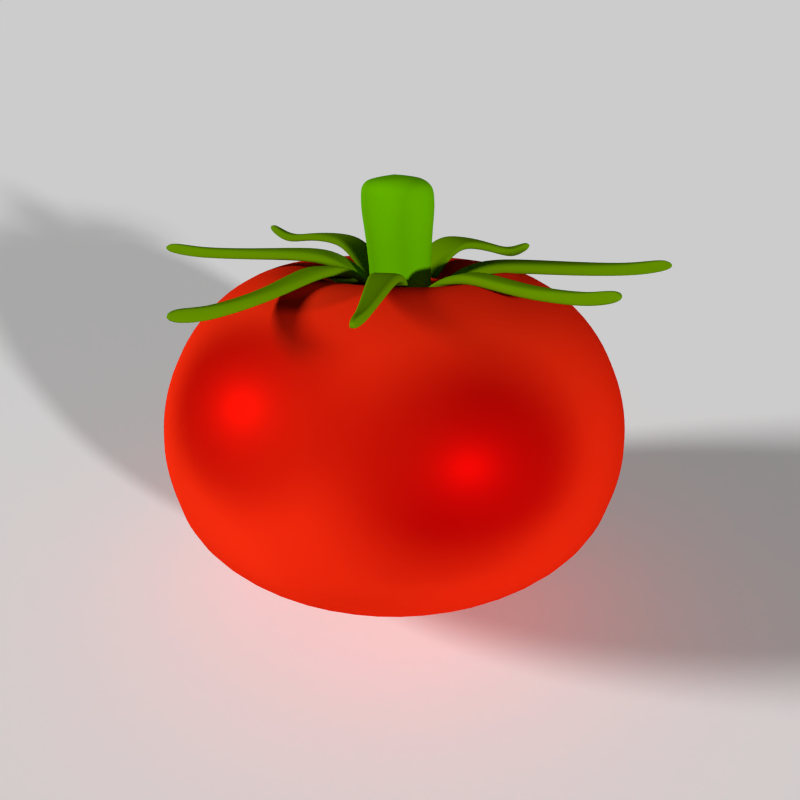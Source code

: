 # Source: tomaquet__part_5.blend  (saved by Blender 2.76.0; exported with 4.5.12 LTS)
import bpy
from mathutils import Matrix  # noqa: F401  (used for matrix-valued properties, if any)

bpy.ops.wm.read_factory_settings(use_empty=True)
scene = bpy.context.scene
scene.name = 'Scene'

# ---- collections
col_collection_1 = bpy.data.collections.new('Collection 1'); scene.collection.children.link(col_collection_1)

# ---- materials (node trees are filled in below, after node groups)
mat_material = bpy.data.materials.new('Material')
mat_material.alpha_threshold = 0.0
mat_material.roughness = 0.5
mat_material_001 = bpy.data.materials.new('Material.001')
mat_material_001.alpha_threshold = 0.0
mat_material_001.diffuse_color = (0.8, 0.0, 0.001288, 1.0)
mat_material_001.specular_color = (0.4492, 1.0, 0.1728)
mat_material_001.roughness = 0.5
mat_material_003 = bpy.data.materials.new('Material.003')
mat_material_003.alpha_threshold = 0.0
mat_material_003.diffuse_color = (0.5581, 0.8, 0.0, 1.0)
mat_material_003.specular_color = (1.0, 0.6461, 0.003541)
mat_material_003.roughness = 0.5
mat_material_002 = bpy.data.materials.new('Material.002')
mat_material_002.alpha_threshold = 0.0
mat_material_002.diffuse_color = (0.8, 0.5716, 0.06061, 1.0)
mat_material_002.specular_color = (0.4182, 1.0, 0.001895)
mat_material_002.roughness = 0.5

# ---- material node trees
mat_material.use_nodes = True; mat_material.node_tree.nodes.clear()
_N = mat_material.node_tree.nodes; _L = mat_material.node_tree.links
n0 = _N.new('ShaderNodeOutputMaterial'); n0.name = 'Material Output'; n0.location = (300, 300)
n1 = _N.new('ShaderNodeBsdfDiffuse'); n1.name = 'Diffuse BSDF'; n1.location = (10, 300)
n1.inputs[0].default_value = (1.0, 1.0, 1.0, 1.0)
_L.new(n1.outputs[0], n0.inputs[0])
n0.is_active_output = True
mat_material_001.use_nodes = True; mat_material_001.node_tree.nodes.clear()
_N = mat_material_001.node_tree.nodes; _L = mat_material_001.node_tree.links
n0 = _N.new('ShaderNodeOutputMaterial'); n0.name = 'Material Output'; n0.location = (680, 300)
n1 = _N.new('ShaderNodeBsdfDiffuse'); n1.name = 'Diffuse BSDF'; n1.location = (10, 300)
n1.inputs[0].default_value = (0.8, 0.0, 0.001288, 1.0)
n2 = _N.new('ShaderNodeMixShader'); n2.name = 'Mix Shader'; n2.location = (240, 287)
n2.inputs[0].default_value = 0.1455
n3 = _N.new('ShaderNodeBsdfAnisotropic'); n3.name = 'Glossy BSDF'; n3.location = (-2, 154)
n3.distribution = 'GGX'
n3.inputs[0].default_value = (0.8, 0.001775, 0.000905, 1.0)
n3.inputs[1].default_value = 0.4183
n4 = _N.new('ShaderNodeBsdfSheen'); n4.name = 'Velvet BSDF'; n4.location = (255, 138)
n4.distribution = 'ASHIKHMIN'
n4.inputs[0].default_value = (0.8, 0.04546, 0.006893, 1.0)
n4.inputs[1].default_value = 1.0
n5 = _N.new('ShaderNodeMixShader'); n5.name = 'Mix Shader.001'; n5.location = (460, 279)
_L.new(n1.outputs[0], n2.inputs[1])
_L.new(n2.outputs[0], n5.inputs[1])
_L.new(n3.outputs[0], n2.inputs[2])
_L.new(n5.outputs[0], n0.inputs[0])
_L.new(n4.outputs[0], n5.inputs[2])
n0.is_active_output = True
mat_material_003.use_nodes = True; mat_material_003.node_tree.nodes.clear()
_N = mat_material_003.node_tree.nodes; _L = mat_material_003.node_tree.links
n0 = _N.new('ShaderNodeOutputMaterial'); n0.name = 'Material Output'; n0.location = (300, 300)
n1 = _N.new('ShaderNodeBsdfDiffuse'); n1.name = 'Diffuse BSDF'; n1.location = (10, 300)
n1.inputs[0].default_value = (0.09984, 0.2175, 0.0, 1.0)
_L.new(n1.outputs[0], n0.inputs[0])
n0.is_active_output = True
mat_material_002.use_nodes = True; mat_material_002.node_tree.nodes.clear()
_N = mat_material_002.node_tree.nodes; _L = mat_material_002.node_tree.links
n0 = _N.new('ShaderNodeOutputMaterial'); n0.name = 'Material Output'; n0.location = (300, 300)
n1 = _N.new('ShaderNodeBsdfDiffuse'); n1.name = 'Diffuse BSDF'; n1.location = (10, 300)
n1.inputs[0].default_value = (0.09726, 0.3352, 0.0, 1.0)
_L.new(n1.outputs[0], n0.inputs[0])
n0.is_active_output = True

# ---- world
world_world = bpy.data.worlds.new('World'); scene.world = world_world
world_world.color = (0.05088, 0.05088, 0.05088)
world_world.use_sun_shadow = False
world_world.sun_shadow_jitter_overblur = 0.0
world_world.cycles.sampling_method = 'MANUAL'
world_world.cycles.sample_map_resolution = 256

# ---- cameras
cam_camera = bpy.data.cameras.new('Camera')
cam_camera.clip_end = 100.0
cam_camera.lens = 35.0
cam_camera.sensor_width = 32.0
cam_camera.sensor_height = 18.0
cam_camera.ortho_scale = 7.314
cam_camera.dof.focus_distance = 0.0

# ---- lights
light_lamp_001 = bpy.data.lights.new('Lamp.001', 'SUN')
light_lamp_001.transmission_factor = 0.0
light_lamp_001.cutoff_distance = 30.0
light_lamp_001.angle = 0.2152
light_lamp_001.energy = 3.2
light_lamp_001.shadow_buffer_clip_start = 1.001
light_lamp_001.shadow_soft_size = 0.108
light_lamp_001.shadow_cascade_max_distance = 1000.0
light_lamp_001.cycles.use_multiple_importance_sampling = False
light_hemi = bpy.data.lights.new('Hemi', 'SUN')
light_hemi.transmission_factor = 0.0
light_hemi.angle = 0.1993
light_hemi.energy = 1.0
light_hemi.shadow_buffer_clip_start = 0.5
light_hemi.shadow_soft_size = 0.1
light_hemi.shadow_cascade_max_distance = 1000.0
light_hemi.cycles.use_multiple_importance_sampling = False
light_lamp = bpy.data.lights.new('Lamp', 'SUN')
light_lamp.transmission_factor = 0.0
light_lamp.cutoff_distance = 30.0
light_lamp.angle = 0.05998
light_lamp.energy = 3.1
light_lamp.shadow_buffer_clip_start = 1.001
light_lamp.shadow_soft_size = 0.03
light_lamp.shadow_cascade_max_distance = 1000.0
light_lamp.cycles.max_bounces = 1000
light_lamp.cycles.use_multiple_importance_sampling = False

# ---- meshes
me_plane_002 = bpy.data.meshes.new('Plane.002')
me_plane_002.from_pydata([(-1.0, -1.0, 0.0), (1.0, -1.0, 0.0), (-1.0, 1.0, 0.0), (1.0, 1.0, 0.0)], [], [(0, 1, 3, 2)])
me_plane_002.materials.append(mat_material)
me_plane_002.use_remesh_preserve_volume = False
me_plane_002.use_remesh_preserve_attributes = False
me_plane_002.use_mirror_vertex_groups = False
me_plane_002.update()
me_plane_004 = bpy.data.meshes.new('Plane.004')
me_plane_004.from_pydata([(-0.742, -1.789, -0.1722), (-0.7676, -1.824, -0.1655), (0.7222, -2.703, -0.1432), (0.5147, -2.981, -0.1087), (-0.01805, -2.249, -0.1697), (-0.1377, -2.402, -0.1308), (0.1772, -2.671, -0.02425), (0.3407, -2.456, -0.06094), (0.3407, -2.815, -0.01625), (0.5262, -2.57, -0.05797), (-0.379, -2.026, -0.2111), (-0.4523, -2.121, -0.1894), (-0.5612, -1.911, -0.2146), (-0.6114, -1.976, -0.2015), (0.8942, -2.789, -0.3157), (0.6867, -3.068, -0.2812), (-0.7163, -1.799, -0.1117), (-0.7397, -1.833, -0.09526), (0.7097, -2.685, -0.05897), (0.5092, -2.954, -0.02564), (-0.006376, -2.244, -0.09311), (-0.1179, -2.381, -0.06456), (0.1848, -2.639, 0.0338), (0.3401, -2.443, 0.01106), (0.341, -2.794, 0.06396), (0.5203, -2.557, 0.02343), (-0.3602, -2.034, -0.1325), (-0.4294, -2.123, -0.1135), (-0.5351, -1.922, -0.1307), (-0.5813, -1.982, -0.1198), (0.8645, -2.791, -0.2259), (0.6838, -3.032, -0.2035), (-0.7598, -1.806, -0.1815), (0.6185, -2.842, -0.126), (-0.07787, -2.326, -0.1502), (0.2589, -2.563, -0.0426), (0.4335, -2.693, -0.04018), (-0.4157, -2.075, -0.2064), (-0.5863, -1.945, -0.2142), (0.7904, -2.928, -0.2985), (-0.7226, -1.818, -0.0922), (0.6095, -2.82, -0.04231), (-0.06217, -2.321, -0.06171), (0.2628, -2.551, 0.0407), (0.4307, -2.676, 0.04063), (-0.3899, -2.077, -0.1125), (-0.5549, -1.951, -0.1192), (0.7757, -2.903, -0.209), (-0.7666, -1.815, -0.1803), (-0.7291, -1.826, -0.09111), (0.5666, -2.911, -0.1174), (-0.1078, -2.364, -0.1405), (0.218, -2.617, -0.03342), (0.3871, -2.755, -0.03128), (-0.434, -2.099, -0.201), (-0.5989, -1.962, -0.2109), (0.7386, -2.998, -0.2898), (0.5593, -2.887, -0.03397), (-0.0924, -2.358, -0.05632), (0.2225, -2.603, 0.04716), (0.3858, -2.736, 0.04923), (-0.4077, -2.1, -0.1072), (-0.567, -1.967, -0.116), (0.7255, -2.97, -0.2007), (0.6703, -2.772, -0.1346), (-0.04796, -2.287, -0.1599), (0.2998, -2.51, -0.05177), (0.4798, -2.631, -0.04908), (-0.3973, -2.051, -0.2118), (-0.5738, -1.929, -0.2175), (0.8423, -2.859, -0.3071), (0.6596, -2.752, -0.05064), (-0.03459, -2.284, -0.07512), (0.3015, -2.498, 0.02943), (0.4755, -2.616, 0.03203), (-0.3722, -2.054, -0.1177), (-0.5427, -1.935, -0.1223), (0.8258, -2.836, -0.2173), (-0.7531, -1.797, -0.1826), (-0.716, -1.809, -0.09329)], [], [(53, 50, 3, 8), (54, 51, 5, 11), (51, 52, 6, 5), (52, 53, 8, 6), (55, 54, 11, 13), (48, 55, 13, 1), (50, 56, 15, 3), (60, 24, 19, 57), (61, 27, 21, 58), (58, 21, 22, 59), (59, 22, 24, 60), (62, 29, 27, 61), (49, 17, 29, 62), (57, 19, 31, 63), (12, 0, 16, 28), (9, 7, 23, 25), (48, 1, 17, 49), (10, 12, 28, 26), (8, 3, 19, 24), (1, 13, 29, 17), (6, 8, 24, 22), (2, 9, 25, 18), (7, 4, 20, 23), (70, 14, 30, 77), (11, 5, 21, 27), (3, 15, 31, 19), (4, 10, 26, 20), (14, 2, 18, 30), (13, 11, 27, 29), (5, 6, 22, 21), (56, 39, 47, 63), (78, 32, 40, 79), (71, 41, 47, 77), (79, 40, 46, 76), (76, 46, 45, 75), (73, 43, 44, 74), (72, 42, 43, 73), (75, 45, 42, 72), (74, 44, 41, 71), (64, 70, 39, 33), (78, 69, 38, 32), (69, 68, 37, 38), (66, 67, 36, 35), (65, 66, 35, 34), (68, 65, 34, 37), (67, 64, 33, 36), (15, 56, 63, 31), (32, 48, 49, 40), (41, 57, 63, 47), (40, 49, 62, 46), (46, 62, 61, 45), (43, 59, 60, 44), (42, 58, 59, 43), (45, 61, 58, 42), (44, 60, 57, 41), (33, 39, 56, 50), (32, 38, 55, 48), (38, 37, 54, 55), (35, 36, 53, 52), (34, 35, 52, 51), (37, 34, 51, 54), (36, 33, 50, 53), (9, 2, 64, 67), (10, 4, 65, 68), (4, 7, 66, 65), (7, 9, 67, 66), (12, 10, 68, 69), (0, 12, 69, 78), (2, 14, 70, 64), (25, 74, 71, 18), (26, 75, 72, 20), (20, 72, 73, 23), (23, 73, 74, 25), (28, 76, 75, 26), (16, 79, 76, 28), (18, 71, 77, 30), (0, 78, 79, 16), (39, 70, 77, 47)])
me_plane_004.use_remesh_preserve_volume = False
me_plane_004.use_remesh_preserve_attributes = False
me_plane_004.use_mirror_vertex_groups = False
me_plane_004.update()
me_cylinder_001 = bpy.data.meshes.new('Cylinder.001')
me_cylinder_001.from_pydata([(0.0002988, -0.4917, 1.0), (0.1362, -0.3385, -0.08382), (0.2389, -0.4492, 1.007), (0.4255, -0.2946, 0.9989), (0.5101, -0.06954, 0.9778), (0.4701, 0.1658, 0.9494), (0.3161, 0.3484, 0.9213), (0.08945, 0.4292, 0.901), (-0.1491, 0.3867, 0.894), (-0.3358, 0.2322, 0.9021), (-0.4204, 0.007077, 0.9232), (-0.2264, -0.4109, 0.9797), (-0.3803, -0.2283, 0.9516), (0.4024, 0.04477, -0.09177), (0.5493, -0.1294, -0.06495), (-0.3004, -0.2809, -0.08995), (-0.2196, -0.06611, -0.1101), (-0.04156, 0.08132, -0.1178), (0.5875, -0.354, -0.03785), (0.5067, -0.5688, -0.01773), (0.3287, -0.7162, -0.00998), (0.101, -0.7568, -0.01668), (-0.1152, -0.6797, -0.03603), (-0.2621, -0.5055, -0.06285), (-1.007, -0.6425, 0.513), (-1.109, -0.04337, 0.4407), (-0.8936, 0.5296, 0.387), (-0.4186, 0.9229, 0.3663), (0.1887, 1.031, 0.3842), (0.7656, 0.8254, 0.4358), (1.158, 0.3607, 0.5074), (1.259, -0.2384, 0.5796), (1.044, -0.8113, 0.6333), (0.5691, -1.205, 0.654), (-0.03821, -1.313, 0.6361), (-0.6151, -1.107, 0.5845), (0.1861, 0.1219, -0.1111), (0.2044, 0.4585, -0.08321), (-0.565, -0.6184, -0.0003613), (-0.3129, -0.9174, 0.04567), (0.05835, -1.05, 0.07889), (0.4491, -0.9801, 0.09039), (0.7547, -0.7271, 0.07708), (0.8933, -0.3584, 0.04255), (-0.1864, 0.3888, -0.09471), (-0.492, 0.1357, -0.08141), (-0.6306, -0.2329, -0.04688), (0.8277, 0.02708, -0.003966), (-0.8966, -0.5151, 0.7584), (-0.9855, 0.00746, 0.6953), (-0.7977, 0.5072, 0.6485), (-0.3834, 0.8503, 0.6305), (0.1464, 0.9447, 0.6461), (0.6496, 0.7652, 0.6911), (0.9914, 0.3599, 0.7535), (1.08, -0.1626, 0.8166), (0.8924, -0.6624, 0.8634), (0.4781, -1.005, 0.8814), (-0.05158, -1.1, 0.8658), (-0.5548, -0.9204, 0.8208), (-0.7618, -0.4179, 0.8698), (-0.8368, 0.02296, 0.8166), (-0.6783, 0.4446, 0.7771), (-0.3287, 0.7341, 0.7619), (0.1182, 0.8138, 0.7751), (0.5428, 0.6623, 0.8131), (0.8312, 0.3203, 0.8657), (0.9062, -0.1206, 0.9189), (0.7477, -0.5422, 0.9584), (0.3982, -0.8317, 0.9736), (-0.0488, -0.9114, 0.9605), (-0.4734, -0.7599, 0.9225), (-1.044, -0.1097, 0.1971), (-0.8353, 0.4453, 0.1451), (-0.3752, 0.8262, 0.125), (0.213, 0.9311, 0.1423), (0.7718, 0.7318, 0.1924), (1.151, 0.2817, 0.2616), (1.25, -0.2986, 0.3317), (1.042, -0.8536, 0.3837), (0.5815, -1.235, 0.4037), (-0.006773, -1.339, 0.3864), (-0.5656, -1.14, 0.3364), (-0.9452, -0.69, 0.2671), (-0.5849, -0.3152, 0.9363), (-0.6426, 0.02359, 0.8955), (-0.5208, 0.3476, 0.8651), (-0.2522, 0.57, 0.8534), (0.09127, 0.6312, 0.8635), (0.4175, 0.5149, 0.8927), (0.6391, 0.2521, 0.9332), (0.6968, -0.08669, 0.9741), (0.575, -0.4107, 1.004), (0.3064, -0.6331, 1.016), (-0.03705, -0.6943, 1.006), (-0.3633, -0.578, 0.9768), (-0.9997, -0.6772, 0.3901), (-1.102, -0.07442, 0.3173), (-0.8856, 0.5021, 0.2633), (-0.4077, 0.8978, 0.2425), (0.2033, 1.007, 0.2605), (0.7838, 0.7997, 0.3125), (1.178, 0.3321, 0.3844), (1.281, -0.2706, 0.4572), (1.064, -0.8471, 0.5112), (0.5861, -1.243, 0.532), (-0.02497, -1.352, 0.514), (-0.6054, -1.145, 0.4621), (-1.073, -0.01588, 0.5665), (-0.8663, 0.5327, 0.5151), (-0.4115, 0.9093, 0.4953), (0.17, 1.013, 0.5124), (0.7223, 0.8159, 0.5619), (1.098, 0.371, 0.6304), (1.195, -0.2026, 0.6996), (0.9889, -0.7512, 0.751), (0.5342, -1.128, 0.7708), (-0.04731, -1.231, 0.7537), (-0.5997, -1.034, 0.7042), (-0.9749, -0.5895, 0.6357), (0.5756, 0.3261, -0.05), (0.6898, 0.5308, 0.02794), (1.012, 0.1484, 0.08681), (-0.8528, -0.1841, 0.03193), (-0.6755, 0.2874, -0.01224), (-0.2847, 0.611, -0.02925), (1.096, -0.3446, 0.1463), (0.9189, -0.816, 0.1905), (0.5281, -1.14, 0.2075), (0.02832, -1.229, 0.1928), (-0.4464, -1.059, 0.1503), (-0.7689, -0.6771, 0.09142), (-0.2503, -0.1874, 0.9135), (-0.1364, -0.3225, 0.9343), (-0.2799, -0.01332, 0.8925), (-0.2173, 0.1532, 0.8769), (-0.07926, 0.2675, 0.8709), (0.09726, 0.299, 0.8761), (0.2649, 0.2392, 0.8911), (0.3789, 0.1041, 0.9119), (0.4085, -0.07001, 0.9329), (0.3459, -0.2365, 0.9485), (0.2067, -0.3483, 0.9643), (0.0302, -0.3798, 0.9591), (0.217, 0.8459, 0.06064), (0.215, 0.7001, -0.01454), (-0.8851, -0.6965, 0.1793), (-0.5239, -1.125, 0.2453), (0.007837, -1.314, 0.2928), (0.5676, -1.215, 0.3093), (1.005, -0.8522, 0.2902), (1.204, -0.3241, 0.2408), (-0.3427, 0.7462, 0.04417), (-0.7805, 0.3837, 0.06322), (-0.979, -0.1444, 0.1127), (1.11, 0.228, 0.1742), (0.3479, -0.2415, 0.9295), (0.2098, -0.3558, 0.9355), (0.3809, 0.09915, 0.8929), (0.4105, -0.07498, 0.9139), (0.09928, 0.294, 0.8571), (0.267, 0.2342, 0.8721), (-0.2792, -0.01535, 0.885), (-0.2153, 0.1482, 0.8579), (-0.07724, 0.2626, 0.8519), (-0.1344, -0.3275, 0.9153), (-0.2483, -0.1924, 0.8945), (0.03333, -0.3873, 0.9303), (0.07624, -0.04358, 0.8853), (0.7487, 0.6563, 0.1082), (0.5539, 0.2106, 0.9477), (-0.2014, 0.48, 0.8801), (0.6027, -0.07646, 0.9824), (0.08963, 0.5319, 0.8887), (-0.429, 0.2915, 0.89), (0.2719, -0.5395, 1.018), (-0.01911, -0.5914, 1.009), (0.3661, 0.4333, 0.9134), (-0.4834, -0.2701, 0.9504), (-0.5322, 0.01699, 0.9158), (0.4995, -0.351, 1.008), (-0.2956, -0.4928, 0.9847), (0.2718, 1.153, 0.8249), (0.2496, 1.158, 0.8267), (0.1437, 0.2873, 0.9176), (-0.03078, 0.3278, 0.9253), (0.2029, 0.7263, 0.8808), (0.1056, 0.752, 0.8917), (0.04405, 0.5529, 0.9382), (0.18, 0.5198, 0.9289), (0.01005, 0.4477, 0.9507), (0.1646, 0.4104, 0.9401), (0.2363, 0.9319, 0.8233), (0.1762, 0.9474, 0.8293), (0.2525, 1.041, 0.8164), (0.211, 1.052, 0.8198), (0.1403, 0.1814, 0.8645), (-0.03415, 0.2218, 0.8722), (0.2717, 1.141, 0.8462), (0.2506, 1.146, 0.8513), (0.1487, 0.3003, 0.9456), (-0.01994, 0.3395, 0.9531), (0.207, 0.7251, 0.907), (0.1191, 0.7499, 0.9145), (0.06022, 0.5585, 0.9578), (0.1854, 0.5259, 0.9531), (0.01954, 0.4555, 0.9777), (0.1688, 0.4193, 0.9674), (0.236, 0.9249, 0.8505), (0.1796, 0.9395, 0.8556), (0.2521, 1.03, 0.8456), (0.2142, 1.04, 0.8484), (0.1326, 0.1987, 0.8941), (-0.01852, 0.234, 0.8983), (0.26, 1.157, 0.8214), (0.05647, 0.3075, 0.9214), (0.1542, 0.7392, 0.8862), (0.112, 0.5364, 0.9335), (0.08695, 0.4288, 0.9444), (0.2056, 0.9391, 0.8242), (0.231, 1.046, 0.816), (0.0531, 0.2016, 0.8684), (0.2616, 1.141, 0.8527), (0.06438, 0.3199, 0.9494), (0.1589, 0.7365, 0.9166), (0.1181, 0.5407, 0.9617), (0.09383, 0.4371, 0.9716), (0.2095, 0.9307, 0.8568), (0.2342, 1.034, 0.8491), (0.06112, 0.2176, 0.8981), (0.2543, 1.159, 0.8217), (0.2561, 1.143, 0.853), (0.01284, 0.3176, 0.9234), (0.1299, 0.7456, 0.8889), (0.07803, 0.5446, 0.9358), (0.04815, 0.438, 0.9465), (0.1905, 0.9429, 0.8257), (0.2207, 1.048, 0.8169), (0.009474, 0.2117, 0.8703), (0.02222, 0.3297, 0.9512), (0.1354, 0.7432, 0.9178), (0.08523, 0.549, 0.9632), (0.05633, 0.446, 0.9736), (0.195, 0.9344, 0.8582), (0.2242, 1.036, 0.85), (0.01896, 0.2273, 0.9), (0.1001, 0.2974, 0.9195), (0.1786, 0.7328, 0.8835), (0.146, 0.5281, 0.9312), (0.1257, 0.4196, 0.9423), (0.2206, 0.9352, 0.8228), (0.2414, 1.043, 0.8152), (0.09672, 0.1915, 0.8664), (0.1065, 0.3101, 0.9475), (0.1824, 0.7308, 0.9126), (0.1509, 0.5331, 0.9587), (0.1313, 0.4282, 0.9695), (0.224, 0.9269, 0.8553), (0.2442, 1.031, 0.8483), (0.1033, 0.2078, 0.8962), (0.2657, 1.156, 0.8212), (0.2671, 1.14, 0.8525), (-0.3593, 1.034, 0.8411), (-0.3771, 1.028, 0.8416), (-0.07297, 0.3761, 0.9188), (-0.2137, 0.329, 0.918), (-0.2185, 0.7108, 0.8952), (-0.2987, 0.6858, 0.9002), (-0.2597, 0.5165, 0.9393), (-0.1492, 0.5525, 0.9372), (-0.2384, 0.4271, 0.9433), (-0.1128, 0.4687, 0.9427), (-0.2872, 0.868, 0.8482), (-0.3365, 0.8524, 0.8507), (-0.3233, 0.9506, 0.8396), (-0.3571, 0.9398, 0.8407), (-0.02666, 0.307, 0.8714), (-0.1674, 0.2599, 0.8706), (-0.3555, 1.023, 0.8581), (-0.3727, 1.016, 0.8601), (-0.07665, 0.3839, 0.9426), (-0.2127, 0.3384, 0.9418), (-0.2165, 0.7083, 0.9168), (-0.2895, 0.6872, 0.9195), (-0.2518, 0.5248, 0.9564), (-0.1493, 0.556, 0.9576), (-0.2365, 0.4332, 0.9663), (-0.1151, 0.4734, 0.9656), (-0.2859, 0.8594, 0.8703), (-0.3322, 0.845, 0.8722), (-0.3204, 0.9391, 0.8632), (-0.3513, 0.9293, 0.8639), (-0.04122, 0.3121, 0.8959), (-0.1631, 0.2718, 0.8932), (-0.3693, 1.032, 0.8378), (-0.1433, 0.3526, 0.9184), (-0.2586, 0.6983, 0.8977), (-0.2044, 0.5345, 0.9382), (-0.1756, 0.4479, 0.943), (-0.3119, 0.8602, 0.8494), (-0.3402, 0.9452, 0.8402), (-0.09702, 0.2834, 0.871), (-0.3629, 1.018, 0.863), (-0.1447, 0.3612, 0.9422), (-0.2558, 0.6945, 0.9228), (-0.2036, 0.5366, 0.9619), (-0.1758, 0.4533, 0.9659), (-0.3074, 0.8514, 0.8743), (-0.3348, 0.9335, 0.8653), (-0.0999, 0.2943, 0.8964), (-0.3739, 1.031, 0.8377), (-0.3674, 1.016, 0.863), (-0.1785, 0.3408, 0.9182), (-0.2786, 0.692, 0.8989), (-0.232, 0.5255, 0.9388), (-0.207, 0.4375, 0.9432), (-0.3242, 0.8563, 0.85), (-0.3487, 0.9425, 0.8404), (-0.1322, 0.2717, 0.8708), (-0.1787, 0.3498, 0.942), (-0.2754, 0.6891, 0.9228), (-0.2304, 0.5282, 0.9617), (-0.2062, 0.4433, 0.9661), (-0.3193, 0.8477, 0.8749), (-0.343, 0.9309, 0.8656), (-0.1339, 0.2829, 0.8962), (-0.1082, 0.3644, 0.9186), (-0.2385, 0.7045, 0.8964), (-0.1768, 0.5435, 0.9377), (-0.1442, 0.4583, 0.9428), (-0.2995, 0.8641, 0.8488), (-0.3317, 0.9479, 0.8399), (-0.06184, 0.2952, 0.8712), (-0.1107, 0.3725, 0.9424), (-0.2366, 0.7011, 0.9204), (-0.177, 0.5456, 0.9607), (-0.1455, 0.4633, 0.9658), (-0.2955, 0.8552, 0.8737), (-0.3266, 0.9362, 0.865), (-0.0659, 0.3057, 0.8965), (-0.3647, 1.034, 0.8378), (-0.3585, 1.019, 0.863), (-1.045, 0.4171, 0.9063), (-1.051, 0.3964, 0.9076), (-0.2355, 0.2502, 0.902), (-0.2839, 0.08865, 0.9061), (-0.6459, 0.3359, 0.9185), (-0.6743, 0.2452, 0.9272), (-0.4841, 0.1703, 0.9478), (-0.4457, 0.2964, 0.9414), (-0.3863, 0.1315, 0.9434), (-0.3429, 0.2748, 0.9361), (-0.8432, 0.3704, 0.8812), (-0.8605, 0.3145, 0.8858), (-0.9447, 0.393, 0.8864), (-0.9565, 0.3545, 0.889), (-0.1495, 0.2463, 0.8421), (-0.1979, 0.08474, 0.8463), (-1.029, 0.4139, 0.9248), (-1.034, 0.3939, 0.9292), (-0.241, 0.2526, 0.9295), (-0.2877, 0.09648, 0.9335), (-0.6386, 0.3367, 0.9428), (-0.6663, 0.2552, 0.9487), (-0.4837, 0.1836, 0.9672), (-0.4455, 0.2992, 0.9647), (-0.3868, 0.1379, 0.9695), (-0.3448, 0.2764, 0.9624), (-0.8306, 0.3666, 0.9057), (-0.8471, 0.3142, 0.9096), (-0.9281, 0.3888, 0.9123), (-0.9391, 0.3536, 0.9143), (-0.1595, 0.2369, 0.8709), (-0.2022, 0.09727, 0.8722), (-1.051, 0.4067, 0.903), (-0.2597, 0.1694, 0.9041), (-0.6601, 0.2905, 0.9229), (-0.4649, 0.2333, 0.9446), (-0.3646, 0.2029, 0.9387), (-0.8518, 0.3419, 0.8815), (-0.9506, 0.3732, 0.8857), (-0.1737, 0.1655, 0.8442), (-1.029, 0.4038, 0.9305), (-0.2644, 0.1745, 0.9315), (-0.6505, 0.2914, 0.9509), (-0.4622, 0.2362, 0.9714), (-0.3658, 0.2069, 0.965), (-0.8365, 0.3415, 0.9109), (-0.932, 0.3718, 0.9152), (-0.1813, 0.1707, 0.8736), (-1.052, 0.4014, 0.9032), (-1.03, 0.3987, 0.9306), (-0.2718, 0.129, 0.9051), (-0.6672, 0.2679, 0.925), (-0.4745, 0.2018, 0.9462), (-0.3754, 0.167, 0.94), (-0.8562, 0.328, 0.8827), (-0.9535, 0.3636, 0.8863), (-0.1858, 0.1251, 0.8452), (-0.2761, 0.1355, 0.9325), (-0.6582, 0.2697, 0.9518), (-0.472, 0.2058, 0.9722), (-0.3762, 0.1722, 0.9662), (-0.8407, 0.328, 0.9121), (-0.9348, 0.3625, 0.9158), (-0.193, 0.1317, 0.8746), (-0.2476, 0.2098, 0.903), (-0.653, 0.3132, 0.9207), (-0.4553, 0.2648, 0.943), (-0.3537, 0.2389, 0.9374), (-0.8475, 0.3559, 0.8804), (-0.9476, 0.3829, 0.885), (-0.1616, 0.2059, 0.8431), (-0.2527, 0.2136, 0.9305), (-0.6444, 0.3135, 0.9476), (-0.4534, 0.2668, 0.9691), (-0.3553, 0.2417, 0.9637), (-0.8323, 0.355, 0.9098), (-0.9291, 0.3812, 0.9146), (-0.1696, 0.2098, 0.8726), (-1.049, 0.4119, 0.9029), (-1.027, 0.4089, 0.9303), (-1.051, -0.4598, 0.9874), (-1.039, -0.4819, 0.9893), (-0.2293, 0.06064, 0.8856), (-0.1361, -0.1161, 0.8942), (-0.642, -0.1989, 0.9536), (-0.5894, -0.298, 0.9659), (-0.3632, -0.2031, 0.9672), (-0.4361, -0.06522, 0.9567), (-0.2498, -0.1578, 0.9478), (-0.3329, -0.0004974, 0.9383), (-0.8481, -0.3317, 0.9579), (-0.8157, -0.3928, 0.9647), (-0.9512, -0.3975, 0.966), (-0.9289, -0.4396, 0.9699), (-0.1662, 0.1177, 0.8054), (-0.07303, -0.05902, 0.8139), (-1.032, -0.4468, 1.007), (-1.018, -0.4674, 1.011), (-0.2301, 0.06273, 0.9185), (-0.14, -0.108, 0.9268), (-0.6315, -0.1882, 0.9812), (-0.5864, -0.2794, 0.9903), (-0.3698, -0.1883, 0.9901), (-0.4333, -0.05885, 0.9841), (-0.25, -0.1484, 0.9787), (-0.3303, 0.003641, 0.9695), (-0.8293, -0.3206, 0.9851), (-0.7992, -0.3781, 0.991), (-0.9283, -0.3833, 0.9944), (-0.9081, -0.4219, 0.9976), (-0.1609, 0.1062, 0.8402), (-0.08155, -0.04759, 0.845), (-1.048, -0.4739, 0.984), (-0.1827, -0.02771, 0.8899), (-0.6157, -0.2484, 0.9598), (-0.3996, -0.1342, 0.962), (-0.2914, -0.07915, 0.9431), (-0.8319, -0.3623, 0.9613), (-0.94, -0.4186, 0.9679), (-0.1196, 0.02933, 0.8096), (-1.022, -0.4539, 1.014), (-0.1851, -0.02266, 0.9227), (-0.6025, -0.2352, 0.9915), (-0.3941, -0.1251, 0.9931), (-0.2901, -0.07237, 0.9741), (-0.8125, -0.346, 0.9917), (-0.917, -0.4004, 0.9981), (-0.1242, 0.03247, 0.8451), (-1.045, -0.4797, 0.9843), (-1.019, -0.4595, 1.014), (-0.1594, -0.07189, 0.892), (-0.6026, -0.2732, 0.9628), (-0.3814, -0.1687, 0.9646), (-0.2706, -0.1185, 0.9455), (-0.8238, -0.3775, 0.963), (-0.9344, -0.4291, 0.9689), (-0.09633, -0.01485, 0.8118), (-0.1626, -0.06535, 0.9247), (-0.5909, -0.2599, 0.9932), (-0.3771, -0.1589, 0.9949), (-0.27, -0.1104, 0.9764), (-0.8046, -0.3607, 0.9933), (-0.9116, -0.4106, 0.999), (-0.1016, -0.01022, 0.8472), (-0.206, 0.01646, 0.8877), (-0.6289, -0.2236, 0.9567), (-0.4179, -0.0997, 0.9594), (-0.3121, -0.03982, 0.9407), (-0.84, -0.347, 0.9596), (-0.9456, -0.408, 0.967), (-0.1429, 0.07351, 0.8075), (-0.2076, 0.02003, 0.9206), (-0.6163, -0.212, 0.9872), (-0.4124, -0.09223, 0.9898), (-0.3102, -0.03436, 0.9718), (-0.8203, -0.3312, 0.9901), (-0.9224, -0.3902, 0.9971), (-0.1467, 0.07516, 0.843), (-1.051, -0.4681, 0.9838), (-1.025, -0.4483, 1.013), (-0.3039, -1.282, 1.028), (-0.2783, -1.286, 1.032), (-0.1711, -0.2636, 0.9317), (0.03068, -0.301, 0.9598), (-0.233, -0.7774, 0.9756), (-0.1214, -0.7988, 0.9993), (-0.05784, -0.5515, 1.018), (-0.2145, -0.5221, 0.9918), (-0.02048, -0.4268, 1.009), (-0.1986, -0.3936, 0.9793), (-0.263, -1.031, 0.9859), (-0.194, -1.044, 0.9996), (-0.2803, -1.158, 0.9979), (-0.2326, -1.167, 1.007), (-0.1591, -0.1669, 0.8518), (0.04271, -0.2043, 0.8799), (-0.3071, -1.259, 1.049), (-0.2834, -1.261, 1.058), (-0.1813, -0.2663, 0.9655), (0.0137, -0.3024, 0.9926), (-0.2419, -0.7646, 1.005), (-0.1408, -0.7869, 1.024), (-0.07975, -0.5497, 1.04), (-0.2247, -0.5185, 1.02), (-0.03578, -0.424, 1.04), (-0.2079, -0.3919, 1.012), (-0.2669, -1.011, 1.015), (-0.2021, -1.024, 1.028), (-0.2846, -1.133, 1.029), (-0.241, -1.142, 1.036), (-0.1547, -0.1734, 0.889), (0.02044, -0.2071, 0.9105), (-0.2896, -1.288, 1.025), (-0.07023, -0.2823, 0.9457), (-0.1772, -0.7881, 0.9874), (-0.1362, -0.5368, 1.005), (-0.109, -0.4103, 0.9928), (-0.2273, -1.038, 0.9904), (-0.2553, -1.163, 0.9999), (-0.0582, -0.1856, 0.8659), (-0.2965, -1.256, 1.057), (-0.08382, -0.2843, 0.979), (-0.1875, -0.7719, 1.021), (-0.1477, -0.5296, 1.037), (-0.1213, -0.408, 1.025), (-0.2371, -1.014, 1.025), (-0.2643, -1.135, 1.035), (-0.0722, -0.1909, 0.9019), (-0.283, -1.289, 1.026), (-0.2901, -1.257, 1.058), (-0.01977, -0.2916, 0.9527), (-0.1493, -0.7935, 0.9933), (-0.09702, -0.5442, 1.011), (-0.06415, -0.4187, 0.9995), (-0.2101, -1.041, 0.9938), (-0.2434, -1.165, 1.002), (-0.007745, -0.195, 0.8729), (-0.03506, -0.2934, 0.9858), (-0.1603, -0.7783, 1.025), (-0.1097, -0.5374, 1.042), (-0.07795, -0.4161, 1.031), (-0.2204, -1.018, 1.028), (-0.2528, -1.137, 1.037), (-0.02343, -0.1999, 0.9087), (-0.1207, -0.2729, 0.9387), (-0.2051, -0.7827, 0.9815), (-0.1754, -0.5295, 0.9982), (-0.1538, -0.402, 0.9861), (-0.2446, -1.035, 0.9869), (-0.2673, -1.161, 0.9977), (-0.1087, -0.1763, 0.8589), (-0.1326, -0.2753, 0.9723), (-0.2142, -0.768, 1.014), (-0.1854, -0.5232, 1.03), (-0.1646, -0.4, 1.018), (-0.2537, -1.011, 1.022), (-0.2758, -1.133, 1.033), (-0.121, -0.1819, 0.8951), (-0.2962, -1.287, 1.024), (-0.3029, -1.255, 1.057), (0.4272, -1.122, 1.065), (0.4478, -1.114, 1.066), (0.08092, -0.3573, 0.9645), (0.2446, -0.3004, 0.964), (0.2545, -0.7397, 1.03), (0.3469, -0.707, 1.036), (0.2951, -0.5011, 1.032), (0.1671, -0.546, 1.029), (0.2695, -0.3996, 1.013), (0.1237, -0.4505, 1.012), (0.3418, -0.9329, 1.036), (0.3987, -0.9128, 1.04), (0.3853, -1.029, 1.045), (0.4245, -1.015, 1.046), (0.03438, -0.3012, 0.8948), (0.198, -0.2442, 0.8942), (0.4201, -1.102, 1.082), (0.4397, -1.093, 1.084), (0.08146, -0.3556, 0.993), (0.2396, -0.3006, 0.9925), (0.2487, -0.7276, 1.053), (0.3332, -0.7004, 1.057), (0.2832, -0.5033, 1.052), (0.164, -0.541, 1.053), (0.2637, -0.3964, 1.04), (0.1228, -0.4457, 1.039), (0.3367, -0.9137, 1.06), (0.3902, -0.8951, 1.062), (0.3782, -1.006, 1.069), (0.414, -0.9935, 1.07), (0.04744, -0.2958, 0.9244), (0.1895, -0.248, 0.9216), (0.4394, -1.121, 1.062), (0.1627, -0.3288, 0.9643), (0.3007, -0.7234, 1.033), (0.2311, -0.5236, 1.031), (0.1966, -0.425, 1.012), (0.3702, -0.9229, 1.038), (0.4049, -1.022, 1.046), (0.1162, -0.2727, 0.8945), (0.4279, -1.094, 1.087), (0.1605, -0.3281, 0.9928), (0.2935, -0.7082, 1.06), (0.2263, -0.5156, 1.058), (0.1933, -0.4211, 1.039), (0.361, -0.9022, 1.064), (0.3945, -0.9982, 1.072), (0.1156, -0.2738, 0.9253), (0.4447, -1.119, 1.062), (0.4331, -1.092, 1.087), (0.2037, -0.3146, 0.9641), (0.3238, -0.7152, 1.034), (0.2631, -0.5123, 1.031), (0.2331, -0.4123, 1.013), (0.3844, -0.9179, 1.039), (0.4147, -1.019, 1.046), (0.1571, -0.2585, 0.8944), (0.2001, -0.3143, 0.9926), (0.3162, -0.7015, 1.06), (0.2575, -0.5054, 1.058), (0.2285, -0.4087, 1.04), (0.3748, -0.8974, 1.065), (0.404, -0.9949, 1.072), (0.1551, -0.2601, 0.9252), (0.1218, -0.3431, 0.9644), (0.2776, -0.7315, 1.031), (0.1991, -0.5348, 1.03), (0.1602, -0.4378, 1.012), (0.356, -0.9279, 1.037), (0.3951, -1.026, 1.045), (0.0753, -0.287, 0.8946), (0.121, -0.3419, 0.9929), (0.2715, -0.7173, 1.057), (0.1956, -0.5271, 1.056), (0.158, -0.4334, 1.039), (0.3473, -0.9071, 1.063), (0.3851, -1.002, 1.071), (0.07602, -0.2876, 0.9255), (0.434, -1.123, 1.062), (0.4227, -1.095, 1.087), (1.213, -0.3757, 1.066), (1.219, -0.3516, 1.064), (0.2722, -0.2176, 0.9322), (0.3274, -0.03164, 0.9092), (0.7471, -0.2954, 0.9946), (0.7785, -0.1883, 0.9889), (0.5539, -0.09999, 0.9851), (0.5106, -0.2465, 0.9995), (0.4408, -0.06087, 0.9661), (0.3918, -0.2274, 0.9825), (0.9817, -0.3396, 1.015), (1.001, -0.2739, 1.011), (1.099, -0.36, 1.032), (1.112, -0.315, 1.029), (0.1817, -0.2418, 0.8583), (0.2369, -0.05587, 0.8353), (1.192, -0.3644, 1.085), (1.196, -0.3398, 1.087), (0.2743, -0.2081, 0.964), (0.3276, -0.02842, 0.9418), (0.7348, -0.286, 1.022), (0.7659, -0.1904, 1.014), (0.5504, -0.1066, 1.009), (0.5067, -0.2395, 1.026), (0.4371, -0.05665, 0.9969), (0.3898, -0.2176, 1.013), (0.9632, -0.3251, 1.041), (0.9816, -0.2637, 1.037), (1.076, -0.3444, 1.06), (1.088, -0.3035, 1.056), (0.1888, -0.2183, 0.8896), (0.2379, -0.05858, 0.8672), (1.22, -0.3652, 1.061), (0.2998, -0.1246, 0.9207), (0.7628, -0.2419, 0.9917), (0.5322, -0.1733, 0.9923), (0.4164, -0.1443, 0.9731), (0.9916, -0.3071, 1.011), (1.106, -0.3379, 1.028), (0.2093, -0.1488, 0.8468), (1.19, -0.3506, 1.09), (0.3009, -0.1183, 0.9529), (0.7472, -0.2309, 1.023), (0.5248, -0.1649, 1.023), (0.4136, -0.1373, 1.004), (0.9691, -0.2942, 1.043), (1.08, -0.3239, 1.06), (0.2135, -0.1417, 0.8815), (1.221, -0.3591, 1.06), (1.191, -0.3447, 1.089), (0.3136, -0.07812, 0.915), (0.7707, -0.2151, 0.9903), (0.543, -0.1366, 0.9887), (0.4287, -0.1028, 0.9685), (0.9964, -0.2907, 1.01), (1.109, -0.3266, 1.027), (0.2231, -0.1023, 0.841), (0.3142, -0.07334, 0.9473), (0.756, -0.2057, 1.02), (0.536, -0.1299, 1.019), (0.4255, -0.09716, 0.9991), (0.9738, -0.2783, 1.042), (1.083, -0.313, 1.059), (0.2268, -0.09675, 0.8759), (0.286, -0.1711, 0.9265), (0.755, -0.2686, 0.9932), (0.5214, -0.2099, 0.9959), (0.4041, -0.1859, 0.9778), (0.9868, -0.3235, 1.012), (1.103, -0.3491, 1.029), (0.1955, -0.1953, 0.8525), (0.2876, -0.1632, 0.9585), (0.7408, -0.2575, 1.023), (0.5151, -0.2007, 1.026), (0.4017, -0.1775, 1.008), (0.9645, -0.3101, 1.044), (1.076, -0.3348, 1.061), (0.2001, -0.1866, 0.887), (1.218, -0.3713, 1.061), (1.188, -0.3564, 1.09), (1.206, 0.6464, 0.9467), (1.191, 0.6718, 0.9437), (0.2671, -0.0105, 0.8771), (0.1568, 0.1904, 0.8467), (0.7356, 0.3246, 0.9314), (0.6722, 0.4406, 0.9228), (0.4091, 0.3274, 0.9274), (0.496, 0.1689, 0.9469), (0.2805, 0.2644, 0.9067), (0.379, 0.08469, 0.9317), (0.9741, 0.4827, 0.9245), (0.9352, 0.5539, 0.9183), (1.093, 0.5636, 0.9278), (1.066, 0.6124, 0.9227), (0.2066, -0.1119, 0.7934), (0.09637, 0.089, 0.763), (1.18, 0.6398, 0.9703), (1.163, 0.6643, 0.9694), (0.2628, 0.001556, 0.9146), (0.1563, 0.1957, 0.8852), (0.719, 0.3243, 0.9639), (0.6649, 0.4302, 0.9537), (0.4132, 0.3207, 0.9564), (0.4884, 0.1736, 0.9787), (0.2758, 0.2672, 0.9432), (0.371, 0.09355, 0.9674), (0.948, 0.4815, 0.956), (0.9119, 0.5483, 0.9496), (1.061, 0.5593, 0.9611), (1.037, 0.6038, 0.956), (0.1948, -0.08387, 0.8301), (0.1014, 0.08989, 0.8007), (1.202, 0.6607, 0.94), (0.2119, 0.08996, 0.8619), (0.7039, 0.3826, 0.9271), (0.4525, 0.2481, 0.9371), (0.3298, 0.1745, 0.9192), (0.9547, 0.5183, 0.9214), (1.079, 0.588, 0.9253), (0.1515, -0.01146, 0.7782), (1.167, 0.6503, 0.9755), (0.2095, 0.09864, 0.8999), (0.6835, 0.3812, 0.9646), (0.4412, 0.2514, 0.9736), (0.3234, 0.1804, 0.9553), (0.9273, 0.5126, 0.9575), (1.048, 0.58, 0.9612), (0.1511, 0.0006287, 0.8191), (1.199, 0.6673, 0.939), (1.163, 0.6566, 0.9745), (0.1844, 0.1402, 0.8543), (0.688, 0.4116, 0.925), (0.4308, 0.2878, 0.9322), (0.3051, 0.2195, 0.9129), (0.9449, 0.5361, 0.9198), (1.073, 0.6002, 0.924), (0.1239, 0.03877, 0.7706), (0.1829, 0.1472, 0.8926), (0.6696, 0.4095, 0.9609), (0.4211, 0.2898, 0.9679), (0.2996, 0.2238, 0.9493), (0.9179, 0.5298, 0.956), (1.041, 0.5917, 0.96), (0.1245, 0.04917, 0.8117), (0.2395, 0.03973, 0.8695), (0.7197, 0.3536, 0.9292), (0.4743, 0.2085, 0.942), (0.3544, 0.1296, 0.9254), (0.9644, 0.5005, 0.923), (1.086, 0.5758, 0.9266), (0.1791, -0.06169, 0.7858), (0.2362, 0.0501, 0.9073), (0.7003, 0.3535, 0.965), (0.4631, 0.2132, 0.9773), (0.3472, 0.137, 0.9613), (0.9367, 0.4954, 0.959), (1.054, 0.5682, 0.9624), (0.1778, -0.04791, 0.8264), (1.206, 0.6542, 0.941), (1.17, 0.6439, 0.9764), (-0.09329, -0.1057, 0.7764), (-0.1871, -0.01389, 1.178), (-0.1073, -0.02192, 0.7662), (-0.2025, 0.07786, 1.166), (-0.07729, 0.05849, 0.7602), (-0.1696, 0.1659, 1.16), (-0.01117, 0.114, 0.7599), (-0.09717, 0.2267, 1.16), (0.07329, 0.1297, 0.7655), (-0.004662, 0.244, 1.166), (0.1535, 0.1015, 0.7755), (0.08315, 0.213, 1.177), (0.2079, 0.03679, 0.7871), (0.1427, 0.1422, 1.189), (0.2219, -0.04699, 0.7973), (0.1581, 0.05041, 1.2), (0.1919, -0.1274, 0.8033), (0.1252, -0.03766, 1.207), (0.1257, -0.1829, 0.8035), (0.05279, -0.09846, 1.207), (0.04129, -0.1987, 0.7979), (-0.03972, -0.1157, 1.201), (-0.03889, -0.1704, 0.788), (-0.1275, -0.08474, 1.19), (-0.1262, -0.05317, 0.9774), (-0.1396, 0.0268, 0.9677), (-0.1109, 0.1036, 0.962), (-0.0478, 0.1566, 0.9618), (0.03283, 0.1716, 0.9671), (0.1094, 0.1446, 0.9766), (0.1613, 0.08285, 0.9877), (0.1747, 0.002878, 0.9974), (0.146, -0.07389, 1.003), (0.0829, -0.1269, 1.003), (0.002272, -0.1419, 0.998), (-0.07426, -0.1149, 0.9885), (-0.1601, -0.03517, 1.077), (-0.1749, 0.05262, 1.067), (-0.1434, 0.1369, 1.06), (-0.07406, 0.1951, 1.06), (0.01445, 0.2116, 1.066), (0.09847, 0.1819, 1.076), (0.1555, 0.1142, 1.089), (0.1702, 0.02636, 1.099), (0.1387, -0.05792, 1.106), (0.06942, -0.1161, 1.106), (-0.01909, -0.1326, 1.1), (-0.1031, -0.103, 1.09), (-0.1129, 0.001636, 0.868), (-0.08547, 0.07507, 0.8625), (-0.0251, 0.1258, 0.8622), (0.05203, 0.1401, 0.8674), (0.1252, 0.1143, 0.8764), (0.1749, 0.05525, 0.8871), (0.1878, -0.02125, 0.8963), (0.1603, -0.09469, 0.9018), (0.09994, -0.1454, 0.9021), (0.0228, -0.1597, 0.8969), (-0.05041, -0.1339, 0.8879), (-0.1001, -0.07487, 0.8772), (-0.1862, -0.004851, 1.196), (-0.2005, 0.08054, 1.185), (-0.1699, 0.1625, 1.179), (-0.1025, 0.2191, 1.179), (-0.01641, 0.2351, 1.185), (0.06531, 0.2063, 1.195), (0.1208, 0.1404, 1.207), (0.1351, 0.05499, 1.217), (0.1044, -0.02698, 1.223), (0.03705, -0.08356, 1.223), (-0.04904, -0.09959, 1.218), (-0.1308, -0.07078, 1.207), (-0.1704, 0.0106, 1.212), (-0.1824, 0.08198, 1.203), (-0.1568, 0.1505, 1.198), (-0.1005, 0.1978, 1.198), (-0.0285, 0.2112, 1.202), (0.0398, 0.1871, 1.211), (0.08615, 0.132, 1.221), (0.09813, 0.06062, 1.229), (0.07252, -0.007889, 1.235), (0.01619, -0.05518, 1.235), (-0.05577, -0.06859, 1.23), (-0.1241, -0.04451, 1.221), (-0.1399, 0.02278, 1.22), (-0.1489, 0.07634, 1.213), (-0.1296, 0.1278, 1.209), (-0.08738, 0.1632, 1.209), (-0.03338, 0.1733, 1.213), (0.01788, 0.1552, 1.219), (0.05266, 0.1139, 1.226), (0.06164, 0.06032, 1.233), (0.04243, 0.008907, 1.237), (0.0001561, -0.02658, 1.237), (-0.05384, -0.03664, 1.233), (-0.1051, -0.01857, 1.227), (-0.1444, 0.04956, 1.216), (-0.1393, 0.102, 1.211), (-0.1085, 0.1455, 1.209), (-0.06038, 0.1683, 1.211), (-0.00775, 0.1643, 1.216), (0.03527, 0.1346, 1.223), (0.05715, 0.0871, 1.23), (0.05204, 0.03461, 1.235), (0.02129, -0.008837, 1.237), (-0.02684, -0.03161, 1.235), (-0.07947, -0.0276, 1.23), (-0.1225, 0.002107, 1.223), (-0.119, -0.09902, 1.14), (0.06371, -0.1129, 1.157), (0.1371, -0.05133, 1.157), (0.1704, 0.03791, 1.15), (0.1548, 0.1309, 1.139), (0.09447, 0.2026, 1.126), (0.005504, 0.234, 1.115), (-0.08822, 0.2166, 1.109), (-0.1616, 0.155, 1.109), (-0.1949, 0.06572, 1.116), (-0.1793, -0.02724, 1.127), (-0.04453, 0.07195, 1.234)], [], [(176, 175, 2, 0), (173, 171, 8, 7), (181, 176, 0, 11), (179, 178, 12, 10), (180, 172, 4, 3), (177, 173, 7, 6), (178, 181, 11, 12), (174, 179, 10, 9), (175, 180, 3, 2), (170, 177, 6, 5), (171, 174, 9, 8), (172, 170, 5, 4), (21, 22, 1), (17, 36, 1), (22, 23, 1), (36, 13, 1), (14, 18, 1), (18, 19, 1), (107, 35, 24, 96), (106, 34, 35, 107), (105, 33, 34, 106), (104, 32, 33, 105), (103, 31, 32, 104), (102, 30, 31, 103), (101, 29, 30, 102), (100, 28, 29, 101), (99, 27, 28, 100), (98, 26, 27, 99), (97, 25, 26, 98), (96, 24, 25, 97), (19, 20, 1), (20, 21, 1), (16, 17, 1), (13, 14, 1), (23, 15, 1), (15, 16, 1), (118, 59, 48, 119), (117, 58, 59, 118), (116, 57, 58, 117), (115, 56, 57, 116), (114, 55, 56, 115), (113, 54, 55, 114), (112, 53, 54, 113), (111, 52, 53, 112), (110, 51, 52, 111), (109, 50, 51, 110), (108, 49, 50, 109), (119, 48, 49, 108), (59, 71, 60, 48), (58, 70, 71, 59), (57, 69, 70, 58), (56, 68, 69, 57), (55, 67, 68, 56), (54, 66, 67, 55), (53, 65, 66, 54), (52, 64, 65, 53), (51, 63, 64, 52), (50, 62, 63, 51), (49, 61, 62, 50), (48, 60, 61, 49), (152, 144, 145, 125), (150, 149, 128, 127), (151, 150, 127, 126), (154, 153, 124, 123), (149, 148, 129, 128), (153, 152, 125, 124), (82, 83, 146, 147), (78, 79, 150, 151), (81, 82, 147, 148), (77, 78, 151, 155), (73, 74, 152, 153), (79, 80, 149, 150), (71, 95, 84, 60), (70, 94, 95, 71), (69, 93, 94, 70), (68, 92, 93, 69), (67, 91, 92, 68), (66, 90, 91, 67), (65, 89, 90, 66), (64, 88, 89, 65), (63, 87, 88, 64), (62, 86, 87, 63), (61, 85, 86, 62), (60, 84, 85, 61), (83, 96, 97, 72), (72, 97, 98, 73), (73, 98, 99, 74), (74, 99, 100, 75), (75, 100, 101, 76), (76, 101, 102, 77), (77, 102, 103, 78), (78, 103, 104, 79), (79, 104, 105, 80), (80, 105, 106, 81), (81, 106, 107, 82), (82, 107, 96, 83), (24, 119, 108, 25), (25, 108, 109, 26), (26, 109, 110, 27), (27, 110, 111, 28), (28, 111, 112, 29), (29, 112, 113, 30), (30, 113, 114, 31), (31, 114, 115, 32), (32, 115, 116, 33), (33, 116, 117, 34), (34, 117, 118, 35), (35, 118, 119, 24), (42, 41, 20, 19), (120, 47, 14, 13), (47, 43, 18, 14), (44, 37, 36, 17), (40, 39, 22, 21), (41, 40, 21, 20), (37, 120, 13, 36), (39, 38, 23, 22), (43, 42, 19, 18), (38, 46, 15, 23), (45, 44, 17, 16), (46, 45, 16, 15), (11, 0, 143, 133), (72, 73, 153, 154), (10, 12, 132, 134), (7, 8, 136, 137), (144, 169, 121, 145), (76, 77, 155, 169), (3, 4, 140, 141), (0, 2, 142, 143), (80, 81, 148, 149), (2, 3, 141, 142), (74, 75, 144, 152), (6, 7, 137, 138), (83, 72, 154, 146), (9, 10, 134, 135), (12, 11, 133, 132), (75, 76, 169, 144), (169, 155, 122, 121), (8, 9, 135, 136), (146, 154, 123, 131), (5, 6, 138, 139), (155, 151, 126, 122), (147, 146, 131, 130), (148, 147, 130, 129), (4, 5, 139, 140), (141, 140, 159, 156), (143, 142, 157, 167), (132, 133, 165, 166), (136, 135, 163, 164), (138, 137, 160, 161), (134, 132, 166, 162), (139, 138, 161, 158), (137, 136, 164, 160), (133, 143, 167, 165), (142, 141, 156, 157), (135, 134, 162, 163), (140, 139, 158, 159), (159, 158, 168), (163, 162, 168), (157, 156, 168), (165, 167, 168), (160, 164, 168), (158, 161, 168), (162, 166, 168), (161, 160, 168), (164, 163, 168), (166, 165, 168), (167, 157, 168), (156, 159, 168), (128, 129, 40, 41), (130, 131, 38, 39), (126, 127, 42, 43), (145, 121, 120, 37), (127, 128, 41, 42), (129, 130, 39, 40), (121, 122, 47, 120), (124, 125, 44, 45), (131, 123, 46, 38), (125, 145, 37, 44), (122, 126, 43, 47), (123, 124, 45, 46), (91, 90, 170, 172), (87, 86, 174, 171), (90, 89, 177, 170), (93, 92, 180, 175), (86, 85, 179, 174), (84, 95, 181, 178), (89, 88, 173, 177), (92, 91, 172, 180), (85, 84, 178, 179), (95, 94, 176, 181), (88, 87, 171, 173), (94, 93, 175, 176), (235, 232, 185, 190), (236, 233, 187, 193), (233, 234, 188, 187), (234, 235, 190, 188), (237, 236, 193, 195), (230, 237, 195, 183), (232, 238, 197, 185), (242, 206, 201, 239), (243, 209, 203, 240), (240, 203, 204, 241), (241, 204, 206, 242), (244, 211, 209, 243), (231, 199, 211, 244), (239, 201, 213, 245), (194, 182, 198, 210), (191, 189, 205, 207), (230, 183, 199, 231), (192, 194, 210, 208), (190, 185, 201, 206), (183, 195, 211, 199), (188, 190, 206, 204), (184, 191, 207, 200), (189, 186, 202, 205), (252, 196, 212, 259), (193, 187, 203, 209), (185, 197, 213, 201), (186, 192, 208, 202), (196, 184, 200, 212), (195, 193, 209, 211), (187, 188, 204, 203), (238, 221, 229, 245), (260, 214, 222, 261), (253, 223, 229, 259), (261, 222, 228, 258), (258, 228, 227, 257), (255, 225, 226, 256), (254, 224, 225, 255), (257, 227, 224, 254), (256, 226, 223, 253), (246, 252, 221, 215), (260, 251, 220, 214), (251, 250, 219, 220), (248, 249, 218, 217), (247, 248, 217, 216), (250, 247, 216, 219), (249, 246, 215, 218), (197, 238, 245, 213), (214, 230, 231, 222), (223, 239, 245, 229), (222, 231, 244, 228), (228, 244, 243, 227), (225, 241, 242, 226), (224, 240, 241, 225), (227, 243, 240, 224), (226, 242, 239, 223), (215, 221, 238, 232), (214, 220, 237, 230), (220, 219, 236, 237), (217, 218, 235, 234), (216, 217, 234, 233), (219, 216, 233, 236), (218, 215, 232, 235), (191, 184, 246, 249), (192, 186, 247, 250), (186, 189, 248, 247), (189, 191, 249, 248), (194, 192, 250, 251), (182, 194, 251, 260), (184, 196, 252, 246), (207, 256, 253, 200), (208, 257, 254, 202), (202, 254, 255, 205), (205, 255, 256, 207), (210, 258, 257, 208), (198, 261, 258, 210), (200, 253, 259, 212), (182, 260, 261, 198), (221, 252, 259, 229), (315, 312, 265, 270), (316, 313, 267, 273), (313, 314, 268, 267), (314, 315, 270, 268), (317, 316, 273, 275), (310, 317, 275, 263), (312, 318, 277, 265), (322, 286, 281, 319), (323, 289, 283, 320), (320, 283, 284, 321), (321, 284, 286, 322), (324, 291, 289, 323), (311, 279, 291, 324), (319, 281, 293, 325), (274, 262, 278, 290), (271, 269, 285, 287), (310, 263, 279, 311), (272, 274, 290, 288), (270, 265, 281, 286), (263, 275, 291, 279), (268, 270, 286, 284), (264, 271, 287, 280), (269, 266, 282, 285), (332, 276, 292, 339), (273, 267, 283, 289), (265, 277, 293, 281), (266, 272, 288, 282), (276, 264, 280, 292), (275, 273, 289, 291), (267, 268, 284, 283), (318, 301, 309, 325), (340, 294, 302, 341), (333, 303, 309, 339), (341, 302, 308, 338), (338, 308, 307, 337), (335, 305, 306, 336), (334, 304, 305, 335), (337, 307, 304, 334), (336, 306, 303, 333), (326, 332, 301, 295), (340, 331, 300, 294), (331, 330, 299, 300), (328, 329, 298, 297), (327, 328, 297, 296), (330, 327, 296, 299), (329, 326, 295, 298), (277, 318, 325, 293), (294, 310, 311, 302), (303, 319, 325, 309), (302, 311, 324, 308), (308, 324, 323, 307), (305, 321, 322, 306), (304, 320, 321, 305), (307, 323, 320, 304), (306, 322, 319, 303), (295, 301, 318, 312), (294, 300, 317, 310), (300, 299, 316, 317), (297, 298, 315, 314), (296, 297, 314, 313), (299, 296, 313, 316), (298, 295, 312, 315), (271, 264, 326, 329), (272, 266, 327, 330), (266, 269, 328, 327), (269, 271, 329, 328), (274, 272, 330, 331), (262, 274, 331, 340), (264, 276, 332, 326), (287, 336, 333, 280), (288, 337, 334, 282), (282, 334, 335, 285), (285, 335, 336, 287), (290, 338, 337, 288), (278, 341, 338, 290), (280, 333, 339, 292), (262, 340, 341, 278), (301, 332, 339, 309), (395, 392, 345, 350), (396, 393, 347, 353), (393, 394, 348, 347), (394, 395, 350, 348), (397, 396, 353, 355), (390, 397, 355, 343), (392, 398, 357, 345), (402, 366, 361, 399), (403, 369, 363, 400), (400, 363, 364, 401), (401, 364, 366, 402), (404, 371, 369, 403), (391, 359, 371, 404), (399, 361, 373, 405), (354, 342, 358, 370), (351, 349, 365, 367), (390, 343, 359, 391), (352, 354, 370, 368), (350, 345, 361, 366), (343, 355, 371, 359), (348, 350, 366, 364), (344, 351, 367, 360), (349, 346, 362, 365), (412, 356, 372, 419), (353, 347, 363, 369), (345, 357, 373, 361), (346, 352, 368, 362), (356, 344, 360, 372), (355, 353, 369, 371), (347, 348, 364, 363), (398, 381, 389, 405), (420, 374, 382, 421), (413, 383, 389, 419), (421, 382, 388, 418), (418, 388, 387, 417), (415, 385, 386, 416), (414, 384, 385, 415), (417, 387, 384, 414), (416, 386, 383, 413), (406, 412, 381, 375), (420, 411, 380, 374), (411, 410, 379, 380), (408, 409, 378, 377), (407, 408, 377, 376), (410, 407, 376, 379), (409, 406, 375, 378), (357, 398, 405, 373), (374, 390, 391, 382), (383, 399, 405, 389), (382, 391, 404, 388), (388, 404, 403, 387), (385, 401, 402, 386), (384, 400, 401, 385), (387, 403, 400, 384), (386, 402, 399, 383), (375, 381, 398, 392), (374, 380, 397, 390), (380, 379, 396, 397), (377, 378, 395, 394), (376, 377, 394, 393), (379, 376, 393, 396), (378, 375, 392, 395), (351, 344, 406, 409), (352, 346, 407, 410), (346, 349, 408, 407), (349, 351, 409, 408), (354, 352, 410, 411), (342, 354, 411, 420), (344, 356, 412, 406), (367, 416, 413, 360), (368, 417, 414, 362), (362, 414, 415, 365), (365, 415, 416, 367), (370, 418, 417, 368), (358, 421, 418, 370), (360, 413, 419, 372), (342, 420, 421, 358), (381, 412, 419, 389), (475, 472, 425, 430), (476, 473, 427, 433), (473, 474, 428, 427), (474, 475, 430, 428), (477, 476, 433, 435), (470, 477, 435, 423), (472, 478, 437, 425), (482, 446, 441, 479), (483, 449, 443, 480), (480, 443, 444, 481), (481, 444, 446, 482), (484, 451, 449, 483), (471, 439, 451, 484), (479, 441, 453, 485), (434, 422, 438, 450), (431, 429, 445, 447), (470, 423, 439, 471), (432, 434, 450, 448), (430, 425, 441, 446), (423, 435, 451, 439), (428, 430, 446, 444), (424, 431, 447, 440), (429, 426, 442, 445), (492, 436, 452, 499), (433, 427, 443, 449), (425, 437, 453, 441), (426, 432, 448, 442), (436, 424, 440, 452), (435, 433, 449, 451), (427, 428, 444, 443), (478, 461, 469, 485), (500, 454, 462, 501), (493, 463, 469, 499), (501, 462, 468, 498), (498, 468, 467, 497), (495, 465, 466, 496), (494, 464, 465, 495), (497, 467, 464, 494), (496, 466, 463, 493), (486, 492, 461, 455), (500, 491, 460, 454), (491, 490, 459, 460), (488, 489, 458, 457), (487, 488, 457, 456), (490, 487, 456, 459), (489, 486, 455, 458), (437, 478, 485, 453), (454, 470, 471, 462), (463, 479, 485, 469), (462, 471, 484, 468), (468, 484, 483, 467), (465, 481, 482, 466), (464, 480, 481, 465), (467, 483, 480, 464), (466, 482, 479, 463), (455, 461, 478, 472), (454, 460, 477, 470), (460, 459, 476, 477), (457, 458, 475, 474), (456, 457, 474, 473), (459, 456, 473, 476), (458, 455, 472, 475), (431, 424, 486, 489), (432, 426, 487, 490), (426, 429, 488, 487), (429, 431, 489, 488), (434, 432, 490, 491), (422, 434, 491, 500), (424, 436, 492, 486), (447, 496, 493, 440), (448, 497, 494, 442), (442, 494, 495, 445), (445, 495, 496, 447), (450, 498, 497, 448), (438, 501, 498, 450), (440, 493, 499, 452), (422, 500, 501, 438), (461, 492, 499, 469), (555, 552, 505, 510), (556, 553, 507, 513), (553, 554, 508, 507), (554, 555, 510, 508), (557, 556, 513, 515), (550, 557, 515, 503), (552, 558, 517, 505), (562, 526, 521, 559), (563, 529, 523, 560), (560, 523, 524, 561), (561, 524, 526, 562), (564, 531, 529, 563), (551, 519, 531, 564), (559, 521, 533, 565), (514, 502, 518, 530), (511, 509, 525, 527), (550, 503, 519, 551), (512, 514, 530, 528), (510, 505, 521, 526), (503, 515, 531, 519), (508, 510, 526, 524), (504, 511, 527, 520), (509, 506, 522, 525), (572, 516, 532, 579), (513, 507, 523, 529), (505, 517, 533, 521), (506, 512, 528, 522), (516, 504, 520, 532), (515, 513, 529, 531), (507, 508, 524, 523), (558, 541, 549, 565), (580, 534, 542, 581), (573, 543, 549, 579), (581, 542, 548, 578), (578, 548, 547, 577), (575, 545, 546, 576), (574, 544, 545, 575), (577, 547, 544, 574), (576, 546, 543, 573), (566, 572, 541, 535), (580, 571, 540, 534), (571, 570, 539, 540), (568, 569, 538, 537), (567, 568, 537, 536), (570, 567, 536, 539), (569, 566, 535, 538), (517, 558, 565, 533), (534, 550, 551, 542), (543, 559, 565, 549), (542, 551, 564, 548), (548, 564, 563, 547), (545, 561, 562, 546), (544, 560, 561, 545), (547, 563, 560, 544), (546, 562, 559, 543), (535, 541, 558, 552), (534, 540, 557, 550), (540, 539, 556, 557), (537, 538, 555, 554), (536, 537, 554, 553), (539, 536, 553, 556), (538, 535, 552, 555), (511, 504, 566, 569), (512, 506, 567, 570), (506, 509, 568, 567), (509, 511, 569, 568), (514, 512, 570, 571), (502, 514, 571, 580), (504, 516, 572, 566), (527, 576, 573, 520), (528, 577, 574, 522), (522, 574, 575, 525), (525, 575, 576, 527), (530, 578, 577, 528), (518, 581, 578, 530), (520, 573, 579, 532), (502, 580, 581, 518), (541, 572, 579, 549), (635, 632, 585, 590), (636, 633, 587, 593), (633, 634, 588, 587), (634, 635, 590, 588), (637, 636, 593, 595), (630, 637, 595, 583), (632, 638, 597, 585), (642, 606, 601, 639), (643, 609, 603, 640), (640, 603, 604, 641), (641, 604, 606, 642), (644, 611, 609, 643), (631, 599, 611, 644), (639, 601, 613, 645), (594, 582, 598, 610), (591, 589, 605, 607), (630, 583, 599, 631), (592, 594, 610, 608), (590, 585, 601, 606), (583, 595, 611, 599), (588, 590, 606, 604), (584, 591, 607, 600), (589, 586, 602, 605), (652, 596, 612, 659), (593, 587, 603, 609), (585, 597, 613, 601), (586, 592, 608, 602), (596, 584, 600, 612), (595, 593, 609, 611), (587, 588, 604, 603), (638, 621, 629, 645), (660, 614, 622, 661), (653, 623, 629, 659), (661, 622, 628, 658), (658, 628, 627, 657), (655, 625, 626, 656), (654, 624, 625, 655), (657, 627, 624, 654), (656, 626, 623, 653), (646, 652, 621, 615), (660, 651, 620, 614), (651, 650, 619, 620), (648, 649, 618, 617), (647, 648, 617, 616), (650, 647, 616, 619), (649, 646, 615, 618), (597, 638, 645, 613), (614, 630, 631, 622), (623, 639, 645, 629), (622, 631, 644, 628), (628, 644, 643, 627), (625, 641, 642, 626), (624, 640, 641, 625), (627, 643, 640, 624), (626, 642, 639, 623), (615, 621, 638, 632), (614, 620, 637, 630), (620, 619, 636, 637), (617, 618, 635, 634), (616, 617, 634, 633), (619, 616, 633, 636), (618, 615, 632, 635), (591, 584, 646, 649), (592, 586, 647, 650), (586, 589, 648, 647), (589, 591, 649, 648), (594, 592, 650, 651), (582, 594, 651, 660), (584, 596, 652, 646), (607, 656, 653, 600), (608, 657, 654, 602), (602, 654, 655, 605), (605, 655, 656, 607), (610, 658, 657, 608), (598, 661, 658, 610), (600, 653, 659, 612), (582, 660, 661, 598), (621, 652, 659, 629), (715, 712, 665, 670), (716, 713, 667, 673), (713, 714, 668, 667), (714, 715, 670, 668), (717, 716, 673, 675), (710, 717, 675, 663), (712, 718, 677, 665), (722, 686, 681, 719), (723, 689, 683, 720), (720, 683, 684, 721), (721, 684, 686, 722), (724, 691, 689, 723), (711, 679, 691, 724), (719, 681, 693, 725), (674, 662, 678, 690), (671, 669, 685, 687), (710, 663, 679, 711), (672, 674, 690, 688), (670, 665, 681, 686), (663, 675, 691, 679), (668, 670, 686, 684), (664, 671, 687, 680), (669, 666, 682, 685), (732, 676, 692, 739), (673, 667, 683, 689), (665, 677, 693, 681), (666, 672, 688, 682), (676, 664, 680, 692), (675, 673, 689, 691), (667, 668, 684, 683), (718, 701, 709, 725), (740, 694, 702, 741), (733, 703, 709, 739), (741, 702, 708, 738), (738, 708, 707, 737), (735, 705, 706, 736), (734, 704, 705, 735), (737, 707, 704, 734), (736, 706, 703, 733), (726, 732, 701, 695), (740, 731, 700, 694), (731, 730, 699, 700), (728, 729, 698, 697), (727, 728, 697, 696), (730, 727, 696, 699), (729, 726, 695, 698), (677, 718, 725, 693), (694, 710, 711, 702), (703, 719, 725, 709), (702, 711, 724, 708), (708, 724, 723, 707), (705, 721, 722, 706), (704, 720, 721, 705), (707, 723, 720, 704), (706, 722, 719, 703), (695, 701, 718, 712), (694, 700, 717, 710), (700, 699, 716, 717), (697, 698, 715, 714), (696, 697, 714, 713), (699, 696, 713, 716), (698, 695, 712, 715), (671, 664, 726, 729), (672, 666, 727, 730), (666, 669, 728, 727), (669, 671, 729, 728), (674, 672, 730, 731), (662, 674, 731, 740), (664, 676, 732, 726), (687, 736, 733, 680), (688, 737, 734, 682), (682, 734, 735, 685), (685, 735, 736, 687), (690, 738, 737, 688), (678, 741, 738, 690), (680, 733, 739, 692), (662, 740, 741, 678), (701, 732, 739, 709), (795, 792, 745, 750), (796, 793, 747, 753), (793, 794, 748, 747), (794, 795, 750, 748), (797, 796, 753, 755), (790, 797, 755, 743), (792, 798, 757, 745), (802, 766, 761, 799), (803, 769, 763, 800), (800, 763, 764, 801), (801, 764, 766, 802), (804, 771, 769, 803), (791, 759, 771, 804), (799, 761, 773, 805), (754, 742, 758, 770), (751, 749, 765, 767), (790, 743, 759, 791), (752, 754, 770, 768), (750, 745, 761, 766), (743, 755, 771, 759), (748, 750, 766, 764), (744, 751, 767, 760), (749, 746, 762, 765), (812, 756, 772, 819), (753, 747, 763, 769), (745, 757, 773, 761), (746, 752, 768, 762), (756, 744, 760, 772), (755, 753, 769, 771), (747, 748, 764, 763), (798, 781, 789, 805), (820, 774, 782, 821), (813, 783, 789, 819), (821, 782, 788, 818), (818, 788, 787, 817), (815, 785, 786, 816), (814, 784, 785, 815), (817, 787, 784, 814), (816, 786, 783, 813), (806, 812, 781, 775), (820, 811, 780, 774), (811, 810, 779, 780), (808, 809, 778, 777), (807, 808, 777, 776), (810, 807, 776, 779), (809, 806, 775, 778), (757, 798, 805, 773), (774, 790, 791, 782), (783, 799, 805, 789), (782, 791, 804, 788), (788, 804, 803, 787), (785, 801, 802, 786), (784, 800, 801, 785), (787, 803, 800, 784), (786, 802, 799, 783), (775, 781, 798, 792), (774, 780, 797, 790), (780, 779, 796, 797), (777, 778, 795, 794), (776, 777, 794, 793), (779, 776, 793, 796), (778, 775, 792, 795), (751, 744, 806, 809), (752, 746, 807, 810), (746, 749, 808, 807), (749, 751, 809, 808), (754, 752, 810, 811), (742, 754, 811, 820), (744, 756, 812, 806), (767, 816, 813, 760), (768, 817, 814, 762), (762, 814, 815, 765), (765, 815, 816, 767), (770, 818, 817, 768), (758, 821, 818, 770), (760, 813, 819, 772), (742, 820, 821, 758), (781, 812, 819, 789), (940, 823, 825, 939), (939, 825, 827, 938), (938, 827, 829, 937), (937, 829, 831, 936), (936, 831, 833, 935), (935, 833, 835, 934), (934, 835, 837, 933), (933, 837, 839, 932), (932, 839, 841, 931), (930, 845, 823, 940), (822, 824, 826, 828, 830, 832, 834, 836, 838, 840, 842, 844), (880, 857, 846, 881), (879, 856, 857, 880), (878, 855, 856, 879), (877, 854, 855, 878), (876, 853, 854, 877), (875, 852, 853, 876), (874, 851, 852, 875), (873, 850, 851, 874), (872, 849, 850, 873), (871, 848, 849, 872), (870, 847, 848, 871), (881, 846, 847, 870), (857, 869, 858, 846), (856, 868, 869, 857), (855, 867, 868, 856), (854, 866, 867, 855), (853, 865, 866, 854), (852, 864, 865, 853), (851, 863, 864, 852), (850, 862, 863, 851), (849, 861, 862, 850), (848, 860, 861, 849), (847, 859, 860, 848), (846, 858, 859, 847), (822, 881, 870, 824), (824, 870, 871, 826), (826, 871, 872, 828), (828, 872, 873, 830), (830, 873, 874, 832), (832, 874, 875, 834), (834, 875, 876, 836), (836, 876, 877, 838), (838, 877, 878, 840), (840, 878, 879, 842), (842, 879, 880, 844), (844, 880, 881, 822), (835, 833, 887, 888), (833, 831, 886, 887), (831, 829, 885, 886), (823, 845, 893, 882), (825, 823, 882, 883), (829, 827, 884, 885), (845, 843, 892, 893), (827, 825, 883, 884), (843, 841, 891, 892), (841, 839, 890, 891), (839, 837, 889, 890), (837, 835, 888, 889), (882, 893, 905, 894), (884, 883, 895, 896), (891, 890, 902, 903), (888, 887, 899, 900), (885, 884, 896, 897), (892, 891, 903, 904), (889, 888, 900, 901), (886, 885, 897, 898), (893, 892, 904, 905), (883, 882, 894, 895), (890, 889, 901, 902), (887, 886, 898, 899), (899, 898, 910, 922, 911), (894, 905, 917, 929, 906), (896, 895, 907, 919, 908), (903, 902, 914, 926, 915), (900, 899, 911, 923, 912), (897, 896, 908, 920, 909), (904, 903, 915, 927, 916), (901, 900, 912, 924, 913), (898, 897, 909, 921, 910), (905, 904, 916, 928, 917), (895, 894, 906, 918, 907), (902, 901, 913, 925, 914), (869, 930, 940, 858), (845, 930, 869, 868, 843), (866, 932, 931, 867), (865, 933, 932, 866), (864, 934, 933, 865), (863, 935, 934, 864), (862, 936, 935, 863), (861, 937, 936, 862), (860, 938, 937, 861), (859, 939, 938, 860), (858, 940, 939, 859), (843, 868, 867, 931, 841), (913, 924, 941), (926, 914, 941), (919, 907, 941), (914, 925, 941), (927, 915, 941), (907, 918, 941), (920, 908, 941), (915, 926, 941), (928, 916, 941), (908, 919, 941), (921, 909, 941), (916, 927, 941), (929, 917, 941), (909, 920, 941), (922, 910, 941), (917, 928, 941), (910, 921, 941), (923, 911, 941), (906, 929, 941), (911, 922, 941), (924, 912, 941), (912, 923, 941), (925, 913, 941), (918, 906, 941)])
me_cylinder_001.polygons.foreach_set('use_smooth', [True] * 935)
me_cylinder_001.polygons.foreach_set('material_index', [0, 0, 0, 0, 0, 0, 0, 0, 0, 0, 0, 0, 0, 0, 0, 0, 0, 0, 0, 0, 0, 0, 0, 0, 0, 0, 0, 0, 0, 0, 0, 0, 0, 0, 0, 0, 0, 0, 0, 0, 0, 0, 0, 0, 0, 0, 0, 0, 0, 0, 0, 0, 0, 0, 0, 0, 0, 0, 0, 0, 0, 0, 0, 0, 0, 0, 0, 0, 0, 0, 0, 0, 0, 0, 0, 0, 0, 0, 0, 0, 0, 0, 0, 0, 0, 0, 0, 0, 0, 0, 0, 0, 0, 0, 0, 0, 0, 0, 0, 0, 0, 0, 0, 0, 0, 0, 0, 0, 0, 0, 0, 0, 0, 0, 0, 0, 0, 0, 0, 0, 0, 0, 0, 0, 0, 0, 0, 0, 0, 0, 0, 0, 0, 0, 0, 0, 0, 0, 0, 0, 0, 0, 0, 0, 0, 0, 0, 0, 0, 0, 0, 0, 0, 0, 0, 0, 0, 0, 0, 0, 0, 0, 0, 0, 0, 0, 0, 0, 0, 0, 0, 0, 0, 0, 0, 0, 0, 0, 0, 0, 0, 0, 0, 0, 0, 0, 0, 0, 0, 0, 0, 0, 1, 1, 1, 1, 1, 1, 1, 1, 1, 1, 1, 1, 1, 1, 1, 1, 1, 1, 1, 1, 1, 1, 1, 1, 1, 1, 1, 1, 1, 1, 1, 1, 1, 1, 1, 1, 1, 1, 1, 1, 1, 1, 1, 1, 1, 1, 1, 1, 1, 1, 1, 1, 1, 1, 1, 1, 1, 1, 1, 1, 1, 1, 1, 1, 1, 1, 1, 1, 1, 1, 1, 1, 1, 1, 1, 1, 1, 1, 1, 1, 1, 1, 1, 1, 1, 1, 1, 1, 1, 1, 1, 1, 1, 1, 1, 1, 1, 1, 1, 1, 1, 1, 1, 1, 1, 1, 1, 1, 1, 1, 1, 1, 1, 1, 1, 1, 1, 1, 1, 1, 1, 1, 1, 1, 1, 1, 1, 1, 1, 1, 1, 1, 1, 1, 1, 1, 1, 1, 1, 1, 1, 1, 1, 1, 1, 1, 1, 1, 1, 1, 1, 1, 1, 1, 1, 1, 1, 1, 1, 1, 1, 1, 1, 1, 1, 1, 1, 1, 1, 1, 1, 1, 1, 1, 1, 1, 1, 1, 1, 1, 1, 1, 1, 1, 1, 1, 1, 1, 1, 1, 1, 1, 1, 1, 1, 1, 1, 1, 1, 1, 1, 1, 1, 1, 1, 1, 1, 1, 1, 1, 1, 1, 1, 1, 1, 1, 1, 1, 1, 1, 1, 1, 1, 1, 1, 1, 1, 1, 1, 1, 1, 1, 1, 1, 1, 1, 1, 1, 1, 1, 1, 1, 1, 1, 1, 1, 1, 1, 1, 1, 1, 1, 1, 1, 1, 1, 1, 1, 1, 1, 1, 1, 1, 1, 1, 1, 1, 1, 1, 1, 1, 1, 1, 1, 1, 1, 1, 1, 1, 1, 1, 1, 1, 1, 1, 1, 1, 1, 1, 1, 1, 1, 1, 1, 1, 1, 1, 1, 1, 1, 1, 1, 1, 1, 1, 1, 1, 1, 1, 1, 1, 1, 1, 1, 1, 1, 1, 1, 1, 1, 1, 1, 1, 1, 1, 1, 1, 1, 1, 1, 1, 1, 1, 1, 1, 1, 1, 1, 1, 1, 1, 1, 1, 1, 1, 1, 1, 1, 1, 1, 1, 1, 1, 1, 1, 1, 1, 1, 1, 1, 1, 1, 1, 1, 1, 1, 1, 1, 1, 1, 1, 1, 1, 1, 1, 1, 1, 1, 1, 1, 1, 1, 1, 1, 1, 1, 1, 1, 1, 1, 1, 1, 1, 1, 1, 1, 1, 1, 1, 1, 1, 1, 1, 1, 1, 1, 1, 1, 1, 1, 1, 1, 1, 1, 1, 1, 1, 1, 1, 1, 1, 1, 1, 1, 1, 1, 1, 1, 1, 1, 1, 1, 1, 1, 1, 1, 1, 1, 1, 1, 1, 1, 1, 1, 1, 1, 1, 1, 1, 1, 1, 1, 1, 1, 1, 1, 1, 1, 1, 1, 1, 1, 1, 1, 1, 1, 1, 1, 1, 1, 1, 1, 1, 1, 1, 1, 1, 1, 1, 1, 1, 1, 1, 1, 1, 1, 1, 1, 1, 1, 1, 1, 1, 1, 1, 1, 1, 1, 1, 1, 1, 1, 1, 1, 1, 1, 1, 1, 1, 1, 1, 1, 1, 1, 1, 1, 1, 1, 1, 1, 1, 1, 1, 1, 1, 1, 1, 1, 1, 1, 1, 1, 1, 1, 1, 1, 1, 1, 1, 1, 1, 1, 1, 1, 1, 1, 1, 1, 1, 1, 1, 1, 1, 1, 1, 1, 1, 1, 1, 1, 1, 1, 1, 1, 1, 1, 1, 1, 1, 1, 1, 1, 1, 1, 1, 1, 1, 1, 1, 1, 1, 1, 1, 1, 1, 1, 1, 1, 1, 1, 1, 1, 1, 1, 1, 1, 1, 1, 1, 1, 1, 1, 1, 1, 1, 1, 1, 1, 1, 1, 1, 1, 1, 1, 1, 1, 1, 1, 1, 1, 1, 1, 1, 1, 2, 2, 2, 2, 2, 2, 2, 2, 2, 2, 2, 2, 2, 2, 2, 2, 2, 2, 2, 2, 2, 2, 2, 2, 2, 2, 2, 2, 2, 2, 2, 2, 2, 2, 2, 2, 2, 2, 2, 2, 2, 2, 2, 2, 2, 2, 2, 2, 2, 2, 2, 2, 2, 2, 2, 2, 2, 2, 2, 2, 2, 2, 2, 2, 2, 2, 2, 2, 2, 2, 2, 2, 2, 2, 2, 2, 2, 2, 2, 2, 2, 2, 2, 2, 2, 2, 2, 2, 2, 2, 2, 2, 2, 2, 2, 2, 2, 2, 2, 2, 2, 2, 2, 2, 2, 2, 2, 2, 2, 2, 2, 2, 2, 2, 2, 2, 2, 2, 2])
me_cylinder_001.materials.append(mat_material_001)
me_cylinder_001.materials.append(mat_material_003)
me_cylinder_001.materials.append(mat_material_002)
me_cylinder_001.use_remesh_preserve_volume = False
me_cylinder_001.use_remesh_preserve_attributes = False
me_cylinder_001.use_mirror_vertex_groups = False
me_cylinder_001.update()

# ---- objects
ob_lamp_001 = bpy.data.objects.new('Lamp.001', light_lamp_001)
ob_plane = bpy.data.objects.new('Plane', me_plane_002)
ob_hemi = bpy.data.objects.new('Hemi', light_hemi)
ob_plane_004 = bpy.data.objects.new('Plane.004', me_plane_004)
ob_cylinder = bpy.data.objects.new('Cylinder', me_cylinder_001)
ob_lamp = bpy.data.objects.new('Lamp', light_lamp)
ob_camera = bpy.data.objects.new('Camera', cam_camera)

# ---- transforms, parenting, visibility, modifiers, constraints
ob_lamp_001.location = (-2.177, -7.308, 5.904)
ob_lamp_001.rotation_euler = (1.158, -0.5761, -0.7497)
ob_lamp_001.lock_rotations_4d = False
ob_lamp_001.empty_display_type = 'ARROWS'
ob_lamp_001.color = (0.0, 0.0, 0.0, 0.0)
ob_lamp_001.lineart.crease_threshold = 0.0
ob_plane.location = (0.0, 0.0, -0.2519)
ob_plane.rotation_euler = (0.0, -0.0, -0.7313)
ob_plane.scale = (150.0, 150.0, 150.0)
ob_plane.lineart.crease_threshold = 0.0
ob_hemi.location = (0.8126, 0.1284, 5.881)
ob_hemi.hide_viewport = True
ob_hemi.hide_render = True
ob_hemi.lineart.crease_threshold = 0.0
ob_plane_004.location = (-3.051, 8.777, 5.814)
ob_plane_004.hide_viewport = True
ob_plane_004.hide_render = True
ob_plane_004.lineart.crease_threshold = 0.0
ob_cylinder.location = (0.7359, 0.02019, 0.0337)
ob_cylinder.scale = (1.665, 1.665, 2.521)
ob_cylinder.lineart.crease_threshold = 0.0
_m = ob_cylinder.modifiers.new('Subsurf', 'SUBSURF')
_m.uv_smooth = 'PRESERVE_CORNERS'
_m.quality = 2
_m.levels = 2
_m.show_only_control_edges = False
ob_lamp.location = (5.466, -4.601, 5.904)
ob_lamp.rotation_euler = (1.295, 0.669, 0.9251)
ob_lamp.lock_rotations_4d = False
ob_lamp.empty_display_type = 'ARROWS'
ob_lamp.color = (0.0, 0.0, 0.0, 0.0)
ob_lamp.lineart.crease_threshold = 0.0
ob_camera.location = (4.029, -5.926, 4.767)
ob_camera.rotation_euler = (1.088, -7.042e-06, 0.4999)
ob_camera.scale = (1.0, 1.0, 1.0)
ob_camera.lock_rotations_4d = False
ob_camera.empty_display_type = 'ARROWS'
ob_camera.color = (0.0, 0.0, 0.0, 0.0)
ob_camera.display_type = 'WIRE'
ob_camera.lineart.crease_threshold = 0.0

# ---- collection membership
col_collection_1.objects.link(ob_lamp_001)
col_collection_1.objects.link(ob_plane)
col_collection_1.objects.link(ob_hemi)
col_collection_1.objects.link(ob_plane_004)
col_collection_1.objects.link(ob_cylinder)
col_collection_1.objects.link(ob_lamp)
col_collection_1.objects.link(ob_camera)

# ---- scene / render settings (as saved in the file)
scene.camera = ob_camera
scene.frame_start = 1; scene.frame_end = 250; scene.frame_set(0)
scene.render.engine = 'CYCLES'
scene.render.resolution_x = 1080
scene.render.resolution_percentage = 50
scene.render.dither_intensity = 0.0
scene.render.use_border = True
scene.cycles.use_denoising = False
scene.cycles.samples = 256
scene.cycles.sampling_pattern = 'TABULATED_SOBOL'
scene.cycles.light_sampling_threshold = 0.0
scene.cycles.use_adaptive_sampling = False
scene.cycles.use_light_tree = False
scene.cycles.blur_glossy = 0.0
scene.cycles.pixel_filter_type = 'GAUSSIAN'
scene.cycles.sample_clamp_indirect = 0.0
scene.view_settings.view_transform = 'Standard'
bpy.context.view_layer.update()
